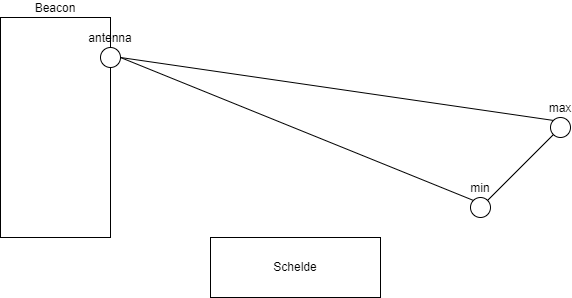

The diagram above was exported from draw.io. Its source (the exported page's mxGraphModel, read from the mxfile embedded in the PNG):
<mxGraphModel dx="1434" dy="836" grid="1" gridSize="10" guides="1" tooltips="1" connect="1" arrows="1" fold="1" page="1" pageScale="1" pageWidth="850" pageHeight="1100" math="0" shadow="0">
  <root>
    <mxCell id="0" />
    <mxCell id="1" parent="0" />
    <mxCell id="9hJinpdAS0rLX7Sss6xC-1" value="Beacon" style="rounded=0;whiteSpace=wrap;html=1;labelPosition=center;verticalLabelPosition=top;align=center;verticalAlign=bottom;" parent="1" vertex="1">
      <mxGeometry x="70" y="310" width="110" height="220" as="geometry" />
    </mxCell>
    <mxCell id="9hJinpdAS0rLX7Sss6xC-7" style="rounded=0;orthogonalLoop=1;jettySize=auto;html=1;exitX=1;exitY=0.5;exitDx=0;exitDy=0;entryX=0;entryY=0;entryDx=0;entryDy=0;endArrow=none;endFill=0;" parent="1" source="9hJinpdAS0rLX7Sss6xC-2" target="9hJinpdAS0rLX7Sss6xC-5" edge="1">
      <mxGeometry relative="1" as="geometry" />
    </mxCell>
    <mxCell id="9hJinpdAS0rLX7Sss6xC-8" style="rounded=0;orthogonalLoop=1;jettySize=auto;html=1;exitX=1;exitY=0.5;exitDx=0;exitDy=0;entryX=0;entryY=0;entryDx=0;entryDy=0;endArrow=none;endFill=0;" parent="1" source="9hJinpdAS0rLX7Sss6xC-2" target="9hJinpdAS0rLX7Sss6xC-6" edge="1">
      <mxGeometry relative="1" as="geometry" />
    </mxCell>
    <mxCell id="9hJinpdAS0rLX7Sss6xC-2" value="antenna" style="ellipse;whiteSpace=wrap;html=1;aspect=fixed;labelPosition=center;verticalLabelPosition=top;align=center;verticalAlign=bottom;" parent="1" vertex="1">
      <mxGeometry x="170" y="340" width="20" height="20" as="geometry" />
    </mxCell>
    <mxCell id="9hJinpdAS0rLX7Sss6xC-3" value="Schelde" style="rounded=0;whiteSpace=wrap;html=1;" parent="1" vertex="1">
      <mxGeometry x="280" y="530" width="170" height="60" as="geometry" />
    </mxCell>
    <mxCell id="9hJinpdAS0rLX7Sss6xC-5" value="min" style="ellipse;whiteSpace=wrap;html=1;aspect=fixed;labelPosition=center;verticalLabelPosition=top;align=center;verticalAlign=bottom;" parent="1" vertex="1">
      <mxGeometry x="540" y="490" width="20" height="20" as="geometry" />
    </mxCell>
    <mxCell id="9hJinpdAS0rLX7Sss6xC-9" style="rounded=0;orthogonalLoop=1;jettySize=auto;html=1;exitX=0;exitY=1;exitDx=0;exitDy=0;entryX=1;entryY=0;entryDx=0;entryDy=0;endArrow=none;endFill=0;" parent="1" source="9hJinpdAS0rLX7Sss6xC-6" target="9hJinpdAS0rLX7Sss6xC-5" edge="1">
      <mxGeometry relative="1" as="geometry" />
    </mxCell>
    <mxCell id="9hJinpdAS0rLX7Sss6xC-6" value="max" style="ellipse;whiteSpace=wrap;html=1;aspect=fixed;labelPosition=center;verticalLabelPosition=top;align=center;verticalAlign=bottom;" parent="1" vertex="1">
      <mxGeometry x="620" y="410" width="20" height="20" as="geometry" />
    </mxCell>
  </root>
</mxGraphModel>